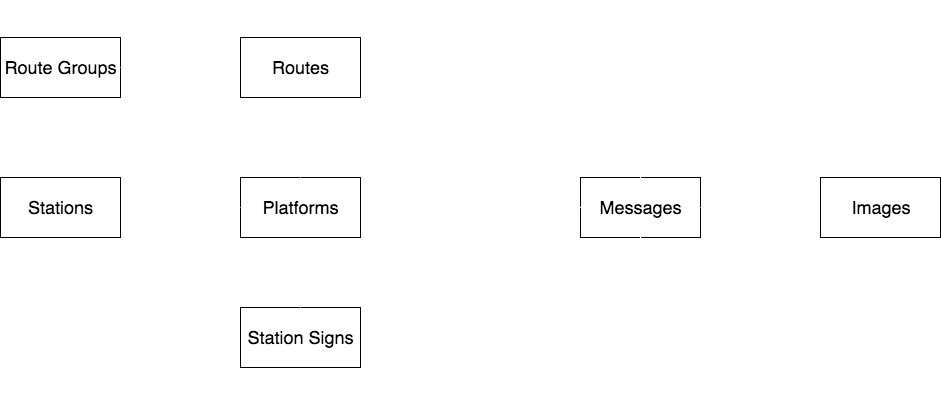

The diagram above was exported from draw.io. Its source (the exported page's mxGraphModel, read from the mxfile embedded in the PNG):
<mxGraphModel dx="984" dy="448" grid="1" gridSize="10" guides="1" tooltips="1" connect="1" arrows="1" fold="1" page="1" pageScale="1" pageWidth="850" pageHeight="1100" background="none" math="0" shadow="0">
  <root>
    <mxCell id="0" />
    <mxCell id="1" parent="0" />
    <mxCell id="2" value="Route Groups" style="whiteSpace=wrap;html=1;fillColor=#ffffff;fontSize=18;" vertex="1" parent="1">
      <mxGeometry x="100" y="130" width="120" height="60" as="geometry" />
    </mxCell>
    <mxCell id="3" value="" style="endArrow=classic;html=1;strokeColor=#FFFFFF;strokeWidth=1;fontSize=18;exitX=1;exitY=0.5;" edge="1" source="2" parent="1">
      <mxGeometry width="50" height="50" relative="1" as="geometry">
        <mxPoint x="100" y="260" as="sourcePoint" />
        <mxPoint x="340" y="160" as="targetPoint" />
      </mxGeometry>
    </mxCell>
    <mxCell id="4" value="Routes" style="whiteSpace=wrap;html=1;fillColor=#ffffff;fontSize=18;" vertex="1" parent="1">
      <mxGeometry x="340" y="130" width="120" height="60" as="geometry" />
    </mxCell>
    <mxCell id="5" value="Stations" style="whiteSpace=wrap;html=1;fillColor=#ffffff;fontSize=18;" vertex="1" parent="1">
      <mxGeometry x="100" y="270" width="120" height="60" as="geometry" />
    </mxCell>
    <mxCell id="6" value="Platforms" style="whiteSpace=wrap;html=1;fillColor=#ffffff;fontSize=18;" vertex="1" parent="1">
      <mxGeometry x="340" y="270" width="120" height="60" as="geometry" />
    </mxCell>
    <mxCell id="7" value="" style="endArrow=classic;html=1;strokeColor=#FFFFFF;strokeWidth=1;fontSize=18;exitX=0;exitY=0.5;entryX=1;entryY=0.5;" edge="1" source="6" target="5" parent="1">
      <mxGeometry width="50" height="50" relative="1" as="geometry">
        <mxPoint x="100" y="400" as="sourcePoint" />
        <mxPoint x="150" y="350" as="targetPoint" />
      </mxGeometry>
    </mxCell>
    <mxCell id="8" value="" style="endArrow=classic;html=1;strokeColor=#FFFFFF;strokeWidth=1;fontSize=18;exitX=0.5;exitY=0;entryX=0.5;entryY=1;" edge="1" source="6" target="4" parent="1">
      <mxGeometry width="50" height="50" relative="1" as="geometry">
        <mxPoint x="100" y="400" as="sourcePoint" />
        <mxPoint x="150" y="350" as="targetPoint" />
      </mxGeometry>
    </mxCell>
    <mxCell id="9" value="Station Signs" style="whiteSpace=wrap;html=1;fillColor=#ffffff;fontSize=18;" vertex="1" parent="1">
      <mxGeometry x="340" y="400" width="120" height="60" as="geometry" />
    </mxCell>
    <mxCell id="10" value="" style="endArrow=classic;html=1;strokeColor=#FFFFFF;strokeWidth=1;fontSize=18;exitX=0.5;exitY=0;entryX=0.5;entryY=1;" edge="1" source="9" target="6" parent="1">
      <mxGeometry width="50" height="50" relative="1" as="geometry">
        <mxPoint x="100" y="560" as="sourcePoint" />
        <mxPoint x="150" y="510" as="targetPoint" />
      </mxGeometry>
    </mxCell>
    <mxCell id="11" value="Messages" style="whiteSpace=wrap;html=1;fillColor=#ffffff;fontSize=18;" vertex="1" parent="1">
      <mxGeometry x="680" y="270" width="120" height="60" as="geometry" />
    </mxCell>
    <mxCell id="12" value="" style="endArrow=none;html=1;strokeColor=#FFFFFF;strokeWidth=1;fontSize=18;exitX=1;exitY=0.5;entryX=0;entryY=0.5;startArrow=classic;startFill=1;endFill=0;" edge="1" source="9" target="11" parent="1">
      <mxGeometry width="50" height="50" relative="1" as="geometry">
        <mxPoint x="100" y="530" as="sourcePoint" />
        <mxPoint x="150" y="480" as="targetPoint" />
      </mxGeometry>
    </mxCell>
    <mxCell id="13" value="" style="endArrow=none;html=1;strokeColor=#FFFFFF;strokeWidth=1;fontSize=18;exitX=1;exitY=0.5;startArrow=classic;startFill=1;endFill=0;" edge="1" source="6" parent="1">
      <mxGeometry width="50" height="50" relative="1" as="geometry">
        <mxPoint x="100" y="530" as="sourcePoint" />
        <mxPoint x="680" y="300" as="targetPoint" />
      </mxGeometry>
    </mxCell>
    <mxCell id="14" value="" style="endArrow=none;html=1;strokeColor=#FFFFFF;strokeWidth=1;fontSize=18;exitX=1;exitY=0.5;startArrow=classic;startFill=1;endFill=0;" edge="1" source="4" parent="1">
      <mxGeometry width="50" height="50" relative="1" as="geometry">
        <mxPoint x="100" y="530" as="sourcePoint" />
        <mxPoint x="680" y="300" as="targetPoint" />
      </mxGeometry>
    </mxCell>
    <mxCell id="15" value="" style="endArrow=none;html=1;strokeColor=#FFFFFF;strokeWidth=1;fontSize=18;exitX=0.5;exitY=1;entryX=0.5;entryY=1;startArrow=classic;startFill=1;endFill=0;" edge="1" source="5" target="11" parent="1">
      <mxGeometry width="50" height="50" relative="1" as="geometry">
        <mxPoint x="100" y="530" as="sourcePoint" />
        <mxPoint x="790" y="520" as="targetPoint" />
        <Array as="points">
          <mxPoint x="160" y="490" />
          <mxPoint x="740" y="490" />
        </Array>
      </mxGeometry>
    </mxCell>
    <mxCell id="16" value="" style="endArrow=none;html=1;strokeColor=#FFFFFF;strokeWidth=1;fontSize=18;exitX=0.5;exitY=0;startArrow=classic;startFill=1;endFill=0;" edge="1" source="2" target="11" parent="1">
      <mxGeometry width="50" height="50" relative="1" as="geometry">
        <mxPoint x="100" y="600" as="sourcePoint" />
        <mxPoint x="800" y="80" as="targetPoint" />
        <Array as="points">
          <mxPoint x="160" y="100" />
          <mxPoint x="740" y="100" />
        </Array>
      </mxGeometry>
    </mxCell>
    <mxCell id="17" value="Images" style="whiteSpace=wrap;html=1;fillColor=#ffffff;fontSize=18;" vertex="1" parent="1">
      <mxGeometry x="920" y="270" width="120" height="60" as="geometry" />
    </mxCell>
    <mxCell id="18" value="" style="endArrow=classic;html=1;strokeColor=#FFFFFF;strokeWidth=1;fontSize=18;exitX=1;exitY=0.5;entryX=0;entryY=0.5;" edge="1" source="11" target="17" parent="1">
      <mxGeometry width="50" height="50" relative="1" as="geometry">
        <mxPoint x="100" y="570" as="sourcePoint" />
        <mxPoint x="790" y="490" as="targetPoint" />
      </mxGeometry>
    </mxCell>
  </root>
</mxGraphModel>